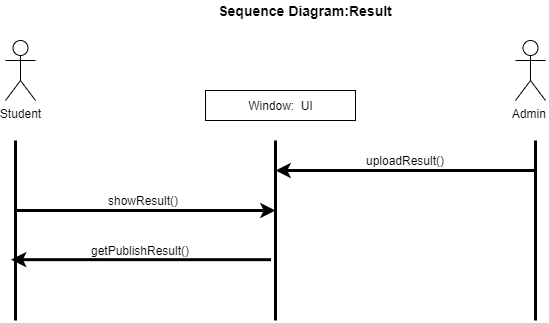

The diagram above was exported from draw.io. Its source (the exported page's mxGraphModel, read from the mxfile embedded in the PNG):
<mxGraphModel dx="868" dy="1560" grid="1" gridSize="10" guides="1" tooltips="1" connect="1" arrows="1" fold="1" page="1" pageScale="1" pageWidth="850" pageHeight="1100" math="0" shadow="0">
  <root>
    <mxCell id="0" />
    <mxCell id="1" parent="0" />
    <mxCell id="Tu4Y3yRUj3mh9upIeOsb-1" value="" style="endArrow=none;html=1;strokeWidth=3;" parent="1" edge="1">
      <mxGeometry width="50" height="50" relative="1" as="geometry">
        <mxPoint x="300" y="260" as="sourcePoint" />
        <mxPoint x="300" y="80" as="targetPoint" />
      </mxGeometry>
    </mxCell>
    <mxCell id="Tu4Y3yRUj3mh9upIeOsb-2" value="" style="endArrow=none;html=1;strokeWidth=3;" parent="1" edge="1">
      <mxGeometry width="50" height="50" relative="1" as="geometry">
        <mxPoint x="560" y="260" as="sourcePoint" />
        <mxPoint x="560" y="80" as="targetPoint" />
      </mxGeometry>
    </mxCell>
    <mxCell id="Tu4Y3yRUj3mh9upIeOsb-4" value="" style="endArrow=none;html=1;strokeWidth=3;" parent="1" edge="1">
      <mxGeometry width="50" height="50" relative="1" as="geometry">
        <mxPoint x="820" y="260" as="sourcePoint" />
        <mxPoint x="820" y="80" as="targetPoint" />
      </mxGeometry>
    </mxCell>
    <mxCell id="Tu4Y3yRUj3mh9upIeOsb-5" value="Student&lt;br&gt;" style="shape=umlActor;verticalLabelPosition=bottom;labelBackgroundColor=#ffffff;verticalAlign=top;html=1;outlineConnect=0;" parent="1" vertex="1">
      <mxGeometry x="290" y="-20" width="30" height="60" as="geometry" />
    </mxCell>
    <mxCell id="Tu4Y3yRUj3mh9upIeOsb-11" value="" style="endArrow=classic;html=1;strokeWidth=3;" parent="1" edge="1">
      <mxGeometry width="50" height="50" relative="1" as="geometry">
        <mxPoint x="300" y="150" as="sourcePoint" />
        <mxPoint x="560" y="150" as="targetPoint" />
      </mxGeometry>
    </mxCell>
    <mxCell id="Tu4Y3yRUj3mh9upIeOsb-13" value="" style="endArrow=classic;html=1;strokeWidth=3;" parent="1" edge="1">
      <mxGeometry width="50" height="50" relative="1" as="geometry">
        <mxPoint x="555.5" y="199.17000000000002" as="sourcePoint" />
        <mxPoint x="295.5" y="199.17000000000002" as="targetPoint" />
      </mxGeometry>
    </mxCell>
    <mxCell id="Tu4Y3yRUj3mh9upIeOsb-17" value="Admin&amp;nbsp;" style="shape=umlActor;verticalLabelPosition=bottom;labelBackgroundColor=#ffffff;verticalAlign=top;html=1;outlineConnect=0;" parent="1" vertex="1">
      <mxGeometry x="800" y="-20" width="30" height="60" as="geometry" />
    </mxCell>
    <mxCell id="Tu4Y3yRUj3mh9upIeOsb-31" value="" style="rounded=0;whiteSpace=wrap;html=1;" parent="1" vertex="1">
      <mxGeometry x="490" y="30" width="150" height="30" as="geometry" />
    </mxCell>
    <mxCell id="Tu4Y3yRUj3mh9upIeOsb-32" value="Window:&amp;nbsp; UI" style="text;html=1;strokeColor=none;fillColor=none;align=center;verticalAlign=middle;whiteSpace=wrap;rounded=0;" parent="1" vertex="1">
      <mxGeometry x="522.5" y="35" width="85" height="20" as="geometry" />
    </mxCell>
    <mxCell id="Tu4Y3yRUj3mh9upIeOsb-35" value="&lt;font style=&quot;font-size: 14px&quot;&gt;&lt;b&gt;Sequence Diagram:Result&lt;/b&gt;&lt;/font&gt;" style="text;html=1;strokeColor=none;fillColor=none;align=center;verticalAlign=middle;whiteSpace=wrap;rounded=0;" parent="1" vertex="1">
      <mxGeometry x="460" y="-60" width="260" height="20" as="geometry" />
    </mxCell>
    <mxCell id="Tu4Y3yRUj3mh9upIeOsb-37" value="showResult()" style="text;html=1;strokeColor=none;fillColor=none;align=center;verticalAlign=middle;whiteSpace=wrap;rounded=0;" parent="1" vertex="1">
      <mxGeometry x="358" y="130" width="140" height="20" as="geometry" />
    </mxCell>
    <mxCell id="Tu4Y3yRUj3mh9upIeOsb-42" value="" style="endArrow=classic;html=1;strokeWidth=3;" parent="1" edge="1">
      <mxGeometry width="50" height="50" relative="1" as="geometry">
        <mxPoint x="820" y="110" as="sourcePoint" />
        <mxPoint x="560" y="110" as="targetPoint" />
      </mxGeometry>
    </mxCell>
    <mxCell id="Tu4Y3yRUj3mh9upIeOsb-43" value="uploadResult()" style="text;html=1;strokeColor=none;fillColor=none;align=center;verticalAlign=middle;whiteSpace=wrap;rounded=0;" parent="1" vertex="1">
      <mxGeometry x="670" y="90" width="40" height="20" as="geometry" />
    </mxCell>
    <mxCell id="Tu4Y3yRUj3mh9upIeOsb-48" value="getPublishResult()" style="text;html=1;strokeColor=none;fillColor=none;align=center;verticalAlign=middle;whiteSpace=wrap;rounded=0;" parent="1" vertex="1">
      <mxGeometry x="405" y="180" width="40" height="20" as="geometry" />
    </mxCell>
  </root>
</mxGraphModel>